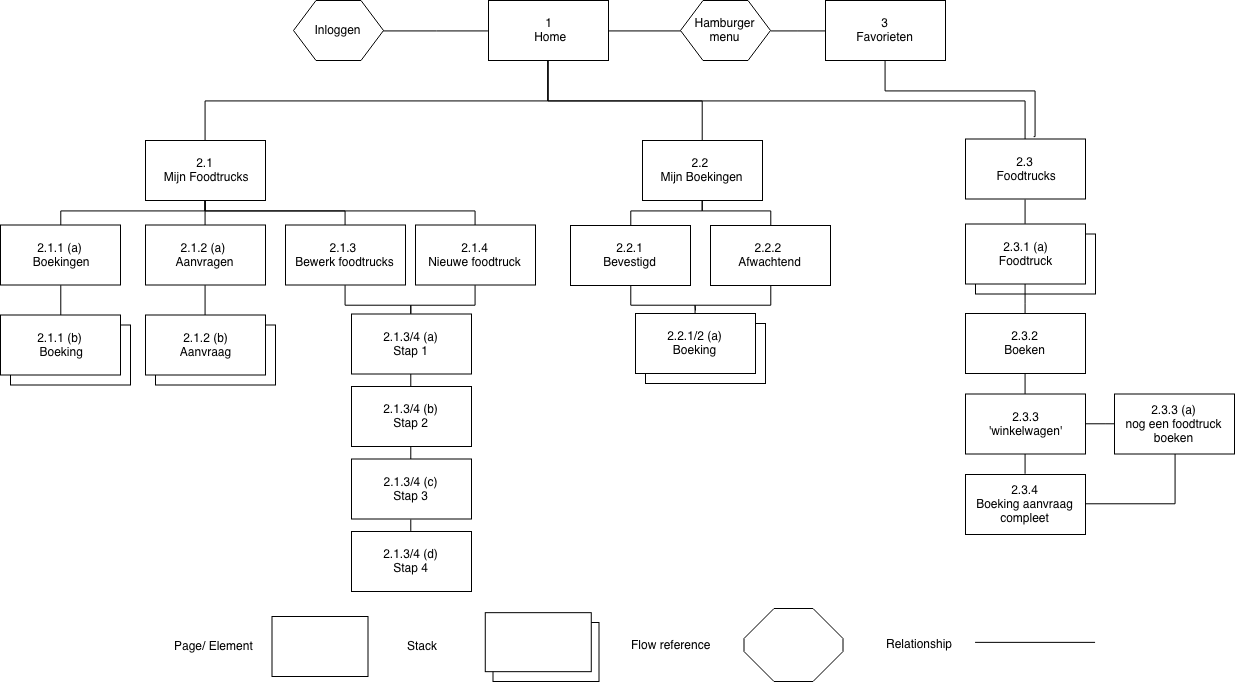

The diagram above was exported from draw.io. Its source (the exported page's mxGraphModel, read from the mxfile embedded in the PNG):
<mxGraphModel dx="2659" dy="821" grid="1" gridSize="10" guides="1" tooltips="1" connect="1" arrows="1" fold="1" page="1" pageScale="1" pageWidth="1169" pageHeight="827" math="0" shadow="0">
  <root>
    <mxCell id="0" />
    <mxCell id="1" parent="0" />
    <mxCell id="tMSy9C72Cy96yelAIiay-26" value="" style="rounded=0;whiteSpace=wrap;html=1;" parent="1" vertex="1">
      <mxGeometry x="-250" y="344.5" width="120" height="60" as="geometry" />
    </mxCell>
    <mxCell id="tMSy9C72Cy96yelAIiay-27" value="" style="rounded=0;whiteSpace=wrap;html=1;" parent="1" vertex="1">
      <mxGeometry x="-395" y="344.5" width="120" height="60" as="geometry" />
    </mxCell>
    <mxCell id="tMSy9C72Cy96yelAIiay-7" value="" style="rounded=0;whiteSpace=wrap;html=1;" parent="1" vertex="1">
      <mxGeometry x="570" y="253.5" width="120" height="60" as="geometry" />
    </mxCell>
    <mxCell id="3_SyMf_RnWBO-_Zw0aEw-7" style="edgeStyle=orthogonalEdgeStyle;rounded=0;orthogonalLoop=1;jettySize=auto;html=1;exitX=0;exitY=0.5;exitDx=0;exitDy=0;endArrow=none;endFill=0;" edge="1" parent="1" source="tMSy9C72Cy96yelAIiay-1" target="3_SyMf_RnWBO-_Zw0aEw-6">
      <mxGeometry relative="1" as="geometry" />
    </mxCell>
    <mxCell id="3_SyMf_RnWBO-_Zw0aEw-25" style="edgeStyle=orthogonalEdgeStyle;rounded=0;orthogonalLoop=1;jettySize=auto;html=1;exitX=1;exitY=0.5;exitDx=0;exitDy=0;entryX=0;entryY=0.5;entryDx=0;entryDy=0;endArrow=none;endFill=0;" edge="1" parent="1" source="tMSy9C72Cy96yelAIiay-1" target="3_SyMf_RnWBO-_Zw0aEw-24">
      <mxGeometry relative="1" as="geometry" />
    </mxCell>
    <mxCell id="3_SyMf_RnWBO-_Zw0aEw-28" style="edgeStyle=orthogonalEdgeStyle;rounded=0;orthogonalLoop=1;jettySize=auto;html=1;exitX=0.5;exitY=1;exitDx=0;exitDy=0;entryX=0.5;entryY=0;entryDx=0;entryDy=0;endArrow=none;endFill=0;" edge="1" parent="1" source="tMSy9C72Cy96yelAIiay-1" target="tMSy9C72Cy96yelAIiay-14">
      <mxGeometry relative="1" as="geometry" />
    </mxCell>
    <mxCell id="3_SyMf_RnWBO-_Zw0aEw-29" style="edgeStyle=orthogonalEdgeStyle;rounded=0;orthogonalLoop=1;jettySize=auto;html=1;exitX=0.5;exitY=1;exitDx=0;exitDy=0;endArrow=none;endFill=0;" edge="1" parent="1" source="tMSy9C72Cy96yelAIiay-1" target="tMSy9C72Cy96yelAIiay-3">
      <mxGeometry relative="1" as="geometry" />
    </mxCell>
    <mxCell id="3_SyMf_RnWBO-_Zw0aEw-30" style="edgeStyle=orthogonalEdgeStyle;rounded=0;orthogonalLoop=1;jettySize=auto;html=1;exitX=0.5;exitY=1;exitDx=0;exitDy=0;endArrow=none;endFill=0;" edge="1" parent="1" source="tMSy9C72Cy96yelAIiay-1" target="tMSy9C72Cy96yelAIiay-8">
      <mxGeometry relative="1" as="geometry">
        <Array as="points">
          <mxPoint x="143" y="120" />
          <mxPoint x="620" y="120" />
        </Array>
      </mxGeometry>
    </mxCell>
    <mxCell id="tMSy9C72Cy96yelAIiay-1" value="1&lt;br&gt;&amp;nbsp;Home" style="text;html=1;strokeColor=#000000;fillColor=#ffffff;align=center;verticalAlign=middle;whiteSpace=wrap;rounded=0;fontFamily=Helvetica;fontSize=12;fontColor=#000000;" parent="1" vertex="1">
      <mxGeometry x="83" y="20" width="120" height="60" as="geometry" />
    </mxCell>
    <mxCell id="3_SyMf_RnWBO-_Zw0aEw-44" style="edgeStyle=orthogonalEdgeStyle;rounded=0;orthogonalLoop=1;jettySize=auto;html=1;exitX=0.5;exitY=1;exitDx=0;exitDy=0;entryX=0.5;entryY=0;entryDx=0;entryDy=0;endArrow=none;endFill=0;" edge="1" parent="1" source="tMSy9C72Cy96yelAIiay-3" target="tMSy9C72Cy96yelAIiay-34">
      <mxGeometry relative="1" as="geometry">
        <Array as="points">
          <mxPoint x="297" y="230" />
          <mxPoint x="225" y="230" />
        </Array>
      </mxGeometry>
    </mxCell>
    <mxCell id="3_SyMf_RnWBO-_Zw0aEw-45" style="edgeStyle=orthogonalEdgeStyle;rounded=0;orthogonalLoop=1;jettySize=auto;html=1;exitX=0.5;exitY=1;exitDx=0;exitDy=0;entryX=0.5;entryY=0;entryDx=0;entryDy=0;endArrow=none;endFill=0;" edge="1" parent="1" source="tMSy9C72Cy96yelAIiay-3" target="tMSy9C72Cy96yelAIiay-36">
      <mxGeometry relative="1" as="geometry">
        <Array as="points">
          <mxPoint x="297" y="230" />
          <mxPoint x="365" y="230" />
        </Array>
      </mxGeometry>
    </mxCell>
    <mxCell id="tMSy9C72Cy96yelAIiay-3" value="2.2 &lt;br&gt;Mijn Boekingen&lt;br&gt;" style="rounded=0;whiteSpace=wrap;html=1;" parent="1" vertex="1">
      <mxGeometry x="237" y="160" width="120" height="60" as="geometry" />
    </mxCell>
    <mxCell id="3_SyMf_RnWBO-_Zw0aEw-58" style="edgeStyle=orthogonalEdgeStyle;rounded=0;orthogonalLoop=1;jettySize=auto;html=1;exitX=0.5;exitY=1;exitDx=0;exitDy=0;endArrow=none;endFill=0;" edge="1" parent="1" source="tMSy9C72Cy96yelAIiay-5" target="3_SyMf_RnWBO-_Zw0aEw-54">
      <mxGeometry relative="1" as="geometry" />
    </mxCell>
    <mxCell id="tMSy9C72Cy96yelAIiay-5" value="2.3.1 (a)&lt;br&gt;Foodtruck" style="rounded=0;whiteSpace=wrap;html=1;" parent="1" vertex="1">
      <mxGeometry x="560" y="243.5" width="120" height="60" as="geometry" />
    </mxCell>
    <mxCell id="3_SyMf_RnWBO-_Zw0aEw-49" style="edgeStyle=orthogonalEdgeStyle;rounded=0;orthogonalLoop=1;jettySize=auto;html=1;exitX=0.5;exitY=1;exitDx=0;exitDy=0;entryX=0.5;entryY=0;entryDx=0;entryDy=0;endArrow=none;endFill=0;" edge="1" parent="1" source="tMSy9C72Cy96yelAIiay-8" target="tMSy9C72Cy96yelAIiay-5">
      <mxGeometry relative="1" as="geometry" />
    </mxCell>
    <mxCell id="tMSy9C72Cy96yelAIiay-8" value="2.3&lt;br&gt;&amp;nbsp;Foodtrucks" style="rounded=0;whiteSpace=wrap;html=1;" parent="1" vertex="1">
      <mxGeometry x="560" y="158.5" width="120" height="60" as="geometry" />
    </mxCell>
    <mxCell id="3_SyMf_RnWBO-_Zw0aEw-32" style="edgeStyle=orthogonalEdgeStyle;rounded=0;orthogonalLoop=1;jettySize=auto;html=1;exitX=0.5;exitY=1;exitDx=0;exitDy=0;entryX=0.5;entryY=0;entryDx=0;entryDy=0;endArrow=none;endFill=0;" edge="1" parent="1" source="tMSy9C72Cy96yelAIiay-14" target="tMSy9C72Cy96yelAIiay-19">
      <mxGeometry relative="1" as="geometry" />
    </mxCell>
    <mxCell id="3_SyMf_RnWBO-_Zw0aEw-33" style="edgeStyle=orthogonalEdgeStyle;rounded=0;orthogonalLoop=1;jettySize=auto;html=1;exitX=0.5;exitY=1;exitDx=0;exitDy=0;entryX=0.5;entryY=0;entryDx=0;entryDy=0;endArrow=none;endFill=0;" edge="1" parent="1" source="tMSy9C72Cy96yelAIiay-14" target="tMSy9C72Cy96yelAIiay-18">
      <mxGeometry relative="1" as="geometry">
        <Array as="points">
          <mxPoint x="-200" y="230" />
          <mxPoint x="-345" y="230" />
        </Array>
      </mxGeometry>
    </mxCell>
    <mxCell id="3_SyMf_RnWBO-_Zw0aEw-34" style="edgeStyle=orthogonalEdgeStyle;rounded=0;orthogonalLoop=1;jettySize=auto;html=1;exitX=0.5;exitY=1;exitDx=0;exitDy=0;entryX=0.5;entryY=0;entryDx=0;entryDy=0;endArrow=none;endFill=0;" edge="1" parent="1" source="tMSy9C72Cy96yelAIiay-14" target="tMSy9C72Cy96yelAIiay-28">
      <mxGeometry relative="1" as="geometry">
        <Array as="points">
          <mxPoint x="-200" y="230" />
          <mxPoint x="-60" y="230" />
        </Array>
      </mxGeometry>
    </mxCell>
    <mxCell id="3_SyMf_RnWBO-_Zw0aEw-35" style="edgeStyle=orthogonalEdgeStyle;rounded=0;orthogonalLoop=1;jettySize=auto;html=1;exitX=0.5;exitY=1;exitDx=0;exitDy=0;entryX=0.5;entryY=0;entryDx=0;entryDy=0;endArrow=none;endFill=0;" edge="1" parent="1" source="tMSy9C72Cy96yelAIiay-14" target="3_SyMf_RnWBO-_Zw0aEw-5">
      <mxGeometry relative="1" as="geometry">
        <Array as="points">
          <mxPoint x="-200" y="230" />
          <mxPoint x="70" y="230" />
        </Array>
      </mxGeometry>
    </mxCell>
    <mxCell id="tMSy9C72Cy96yelAIiay-14" value="2.1&lt;br&gt;&amp;nbsp;Mijn Foodtrucks" style="rounded=0;whiteSpace=wrap;html=1;" parent="1" vertex="1">
      <mxGeometry x="-260" y="160" width="120" height="60" as="geometry" />
    </mxCell>
    <mxCell id="3_SyMf_RnWBO-_Zw0aEw-37" style="edgeStyle=orthogonalEdgeStyle;rounded=0;orthogonalLoop=1;jettySize=auto;html=1;exitX=0.5;exitY=1;exitDx=0;exitDy=0;entryX=0.5;entryY=0;entryDx=0;entryDy=0;endArrow=none;endFill=0;" edge="1" parent="1" source="tMSy9C72Cy96yelAIiay-18" target="tMSy9C72Cy96yelAIiay-22">
      <mxGeometry relative="1" as="geometry" />
    </mxCell>
    <mxCell id="tMSy9C72Cy96yelAIiay-18" value="2.1.1 (a)&lt;br&gt;&amp;nbsp;Boekingen" style="rounded=0;whiteSpace=wrap;html=1;" parent="1" vertex="1">
      <mxGeometry x="-405" y="244.5" width="120" height="60" as="geometry" />
    </mxCell>
    <mxCell id="3_SyMf_RnWBO-_Zw0aEw-36" style="edgeStyle=orthogonalEdgeStyle;rounded=0;orthogonalLoop=1;jettySize=auto;html=1;exitX=0.5;exitY=1;exitDx=0;exitDy=0;entryX=0.5;entryY=0;entryDx=0;entryDy=0;endArrow=none;endFill=0;" edge="1" parent="1" source="tMSy9C72Cy96yelAIiay-19" target="tMSy9C72Cy96yelAIiay-23">
      <mxGeometry relative="1" as="geometry" />
    </mxCell>
    <mxCell id="tMSy9C72Cy96yelAIiay-19" value="2.1.2 (a) &lt;br&gt;Aanvragen" style="rounded=0;whiteSpace=wrap;html=1;" parent="1" vertex="1">
      <mxGeometry x="-260" y="244.5" width="120" height="60" as="geometry" />
    </mxCell>
    <mxCell id="tMSy9C72Cy96yelAIiay-22" value="2.1.1 (b)&lt;br&gt;&amp;nbsp;Boeking" style="rounded=0;whiteSpace=wrap;html=1;" parent="1" vertex="1">
      <mxGeometry x="-405" y="334.5" width="120" height="60" as="geometry" />
    </mxCell>
    <mxCell id="tMSy9C72Cy96yelAIiay-23" value="2.1.2 (b)&lt;br&gt;Aanvraag&lt;br&gt;" style="rounded=0;whiteSpace=wrap;html=1;" parent="1" vertex="1">
      <mxGeometry x="-260" y="334.5" width="120" height="60" as="geometry" />
    </mxCell>
    <mxCell id="3_SyMf_RnWBO-_Zw0aEw-63" style="edgeStyle=orthogonalEdgeStyle;rounded=0;orthogonalLoop=1;jettySize=auto;html=1;exitX=0.5;exitY=1;exitDx=0;exitDy=0;entryX=0.5;entryY=0;entryDx=0;entryDy=0;endArrow=none;endFill=0;" edge="1" parent="1" source="tMSy9C72Cy96yelAIiay-28" target="3_SyMf_RnWBO-_Zw0aEw-1">
      <mxGeometry relative="1" as="geometry" />
    </mxCell>
    <mxCell id="tMSy9C72Cy96yelAIiay-28" value="2.1.3 &lt;br&gt;Bewerk foodtrucks" style="rounded=0;whiteSpace=wrap;html=1;" parent="1" vertex="1">
      <mxGeometry x="-120" y="244.5" width="120" height="60" as="geometry" />
    </mxCell>
    <mxCell id="tMSy9C72Cy96yelAIiay-31" value="" style="rounded=0;whiteSpace=wrap;html=1;" parent="1" vertex="1">
      <mxGeometry x="240" y="343" width="120" height="60" as="geometry" />
    </mxCell>
    <mxCell id="tMSy9C72Cy96yelAIiay-32" value="2.2.1/2 (a)&lt;br&gt;Boeking" style="rounded=0;whiteSpace=wrap;html=1;" parent="1" vertex="1">
      <mxGeometry x="230" y="333" width="120" height="60" as="geometry" />
    </mxCell>
    <mxCell id="3_SyMf_RnWBO-_Zw0aEw-66" style="edgeStyle=orthogonalEdgeStyle;rounded=0;orthogonalLoop=1;jettySize=auto;html=1;exitX=0.5;exitY=1;exitDx=0;exitDy=0;entryX=0.5;entryY=0;entryDx=0;entryDy=0;endArrow=none;endFill=0;" edge="1" parent="1" source="tMSy9C72Cy96yelAIiay-34" target="tMSy9C72Cy96yelAIiay-32">
      <mxGeometry relative="1" as="geometry" />
    </mxCell>
    <mxCell id="tMSy9C72Cy96yelAIiay-34" value="2.2.1&lt;br&gt;Bevestigd&lt;br&gt;" style="rounded=0;whiteSpace=wrap;html=1;" parent="1" vertex="1">
      <mxGeometry x="165" y="245" width="120" height="60" as="geometry" />
    </mxCell>
    <mxCell id="3_SyMf_RnWBO-_Zw0aEw-67" style="edgeStyle=orthogonalEdgeStyle;rounded=0;orthogonalLoop=1;jettySize=auto;html=1;exitX=0.5;exitY=1;exitDx=0;exitDy=0;endArrow=none;endFill=0;" edge="1" parent="1" source="tMSy9C72Cy96yelAIiay-36">
      <mxGeometry relative="1" as="geometry">
        <mxPoint x="290" y="330" as="targetPoint" />
      </mxGeometry>
    </mxCell>
    <mxCell id="tMSy9C72Cy96yelAIiay-36" value="2.2.2&amp;nbsp;&lt;br&gt;Afwachtend&lt;br&gt;" style="rounded=0;whiteSpace=wrap;html=1;" parent="1" vertex="1">
      <mxGeometry x="305" y="245" width="120" height="60" as="geometry" />
    </mxCell>
    <mxCell id="3_SyMf_RnWBO-_Zw0aEw-41" style="edgeStyle=orthogonalEdgeStyle;rounded=0;orthogonalLoop=1;jettySize=auto;html=1;exitX=0.5;exitY=1;exitDx=0;exitDy=0;entryX=0.5;entryY=0;entryDx=0;entryDy=0;endArrow=none;endFill=0;" edge="1" parent="1" source="3_SyMf_RnWBO-_Zw0aEw-1" target="3_SyMf_RnWBO-_Zw0aEw-2">
      <mxGeometry relative="1" as="geometry" />
    </mxCell>
    <mxCell id="3_SyMf_RnWBO-_Zw0aEw-1" value="2.1.3/4 (a)&lt;br&gt;Stap 1" style="rounded=0;whiteSpace=wrap;html=1;" vertex="1" parent="1">
      <mxGeometry x="-54" y="333.5" width="120" height="60" as="geometry" />
    </mxCell>
    <mxCell id="3_SyMf_RnWBO-_Zw0aEw-42" style="edgeStyle=orthogonalEdgeStyle;rounded=0;orthogonalLoop=1;jettySize=auto;html=1;exitX=0.5;exitY=1;exitDx=0;exitDy=0;entryX=0.5;entryY=0;entryDx=0;entryDy=0;endArrow=none;endFill=0;" edge="1" parent="1" source="3_SyMf_RnWBO-_Zw0aEw-2" target="3_SyMf_RnWBO-_Zw0aEw-3">
      <mxGeometry relative="1" as="geometry" />
    </mxCell>
    <mxCell id="3_SyMf_RnWBO-_Zw0aEw-2" value="2.1.3/4 (b)&lt;br&gt;Stap 2" style="rounded=0;whiteSpace=wrap;html=1;" vertex="1" parent="1">
      <mxGeometry x="-54" y="406" width="120" height="60" as="geometry" />
    </mxCell>
    <mxCell id="3_SyMf_RnWBO-_Zw0aEw-43" style="edgeStyle=orthogonalEdgeStyle;rounded=0;orthogonalLoop=1;jettySize=auto;html=1;exitX=0.5;exitY=1;exitDx=0;exitDy=0;entryX=0.5;entryY=0;entryDx=0;entryDy=0;endArrow=none;endFill=0;" edge="1" parent="1" source="3_SyMf_RnWBO-_Zw0aEw-3" target="3_SyMf_RnWBO-_Zw0aEw-4">
      <mxGeometry relative="1" as="geometry" />
    </mxCell>
    <mxCell id="3_SyMf_RnWBO-_Zw0aEw-3" value="2.1.3/4 (c)&lt;br&gt;Stap 3" style="rounded=0;whiteSpace=wrap;html=1;" vertex="1" parent="1">
      <mxGeometry x="-54" y="478.5" width="120" height="60" as="geometry" />
    </mxCell>
    <mxCell id="3_SyMf_RnWBO-_Zw0aEw-4" value="2.1.3/4 (d)&lt;br&gt;Stap 4&lt;br&gt;" style="rounded=0;whiteSpace=wrap;html=1;" vertex="1" parent="1">
      <mxGeometry x="-54" y="551" width="120" height="60" as="geometry" />
    </mxCell>
    <mxCell id="3_SyMf_RnWBO-_Zw0aEw-65" style="edgeStyle=orthogonalEdgeStyle;rounded=0;orthogonalLoop=1;jettySize=auto;html=1;exitX=0.5;exitY=1;exitDx=0;exitDy=0;entryX=0.5;entryY=0;entryDx=0;entryDy=0;endArrow=none;endFill=0;" edge="1" parent="1" source="3_SyMf_RnWBO-_Zw0aEw-5" target="3_SyMf_RnWBO-_Zw0aEw-1">
      <mxGeometry relative="1" as="geometry" />
    </mxCell>
    <mxCell id="3_SyMf_RnWBO-_Zw0aEw-5" value="2.1.4&lt;br&gt;Nieuwe foodtruck" style="rounded=0;whiteSpace=wrap;html=1;" vertex="1" parent="1">
      <mxGeometry x="10" y="244.5" width="120" height="60" as="geometry" />
    </mxCell>
    <mxCell id="3_SyMf_RnWBO-_Zw0aEw-6" value="Inloggen" style="shape=hexagon;perimeter=hexagonPerimeter2;whiteSpace=wrap;html=1;" vertex="1" parent="1">
      <mxGeometry x="-112" y="20" width="90" height="60" as="geometry" />
    </mxCell>
    <mxCell id="3_SyMf_RnWBO-_Zw0aEw-8" value="" style="group" vertex="1" connectable="0" parent="1">
      <mxGeometry x="-133.5" y="636" width="96" height="60" as="geometry" />
    </mxCell>
    <mxCell id="3_SyMf_RnWBO-_Zw0aEw-9" value="" style="rounded=0;whiteSpace=wrap;html=1;" vertex="1" parent="3_SyMf_RnWBO-_Zw0aEw-8">
      <mxGeometry width="96" height="60" as="geometry" />
    </mxCell>
    <mxCell id="3_SyMf_RnWBO-_Zw0aEw-10" value="" style="group" vertex="1" connectable="0" parent="1">
      <mxGeometry x="87.5" y="642" width="106" height="59" as="geometry" />
    </mxCell>
    <mxCell id="3_SyMf_RnWBO-_Zw0aEw-11" value="" style="group" vertex="1" connectable="0" parent="3_SyMf_RnWBO-_Zw0aEw-10">
      <mxGeometry width="106" height="59" as="geometry" />
    </mxCell>
    <mxCell id="3_SyMf_RnWBO-_Zw0aEw-12" value="" style="group" vertex="1" connectable="0" parent="3_SyMf_RnWBO-_Zw0aEw-11">
      <mxGeometry width="106" height="59" as="geometry" />
    </mxCell>
    <mxCell id="3_SyMf_RnWBO-_Zw0aEw-13" value="" style="rounded=0;whiteSpace=wrap;html=1;" vertex="1" parent="3_SyMf_RnWBO-_Zw0aEw-12">
      <mxGeometry width="106" height="59" as="geometry" />
    </mxCell>
    <mxCell id="3_SyMf_RnWBO-_Zw0aEw-14" value="" style="group" vertex="1" connectable="0" parent="3_SyMf_RnWBO-_Zw0aEw-12">
      <mxGeometry x="-7.729166666666667" y="-9.833333333333332" width="106" height="59" as="geometry" />
    </mxCell>
    <mxCell id="3_SyMf_RnWBO-_Zw0aEw-15" value="" style="rounded=0;whiteSpace=wrap;html=1;" vertex="1" parent="3_SyMf_RnWBO-_Zw0aEw-14">
      <mxGeometry width="106" height="59" as="geometry" />
    </mxCell>
    <mxCell id="3_SyMf_RnWBO-_Zw0aEw-18" value="" style="whiteSpace=wrap;html=1;shape=mxgraph.basic.octagon2;align=center;verticalAlign=middle;dx=15;" vertex="1" parent="1">
      <mxGeometry x="338.5" y="628" width="99" height="73" as="geometry" />
    </mxCell>
    <mxCell id="3_SyMf_RnWBO-_Zw0aEw-19" value="Page/ Element" style="text;html=1;" vertex="1" parent="1">
      <mxGeometry x="-233.5" y="651.5" width="88" height="30" as="geometry" />
    </mxCell>
    <mxCell id="3_SyMf_RnWBO-_Zw0aEw-20" value="Stack" style="text;html=1;" vertex="1" parent="1">
      <mxGeometry y="651.5" width="42" height="30" as="geometry" />
    </mxCell>
    <mxCell id="3_SyMf_RnWBO-_Zw0aEw-21" value="Flow reference" style="text;html=1;" vertex="1" parent="1">
      <mxGeometry x="223.5" y="651" width="92" height="30" as="geometry" />
    </mxCell>
    <mxCell id="3_SyMf_RnWBO-_Zw0aEw-22" value="Relationship" style="text;html=1;" vertex="1" parent="1">
      <mxGeometry x="478.5" y="649.5" width="70" height="30" as="geometry" />
    </mxCell>
    <mxCell id="3_SyMf_RnWBO-_Zw0aEw-23" style="edgeStyle=orthogonalEdgeStyle;rounded=0;html=1;jettySize=auto;orthogonalLoop=1;strokeColor=#000000;startArrow=none;startFill=0;endArrow=none;endFill=0;" edge="1" parent="1">
      <mxGeometry relative="1" as="geometry">
        <mxPoint x="689.5" y="662.5" as="sourcePoint" />
        <mxPoint x="569.5" y="662.5" as="targetPoint" />
        <Array as="points">
          <mxPoint x="569.5" y="662" />
        </Array>
      </mxGeometry>
    </mxCell>
    <mxCell id="3_SyMf_RnWBO-_Zw0aEw-27" style="edgeStyle=orthogonalEdgeStyle;rounded=0;orthogonalLoop=1;jettySize=auto;html=1;exitX=1;exitY=0.5;exitDx=0;exitDy=0;endArrow=none;endFill=0;" edge="1" parent="1" source="3_SyMf_RnWBO-_Zw0aEw-24" target="3_SyMf_RnWBO-_Zw0aEw-26">
      <mxGeometry relative="1" as="geometry" />
    </mxCell>
    <mxCell id="3_SyMf_RnWBO-_Zw0aEw-24" value="Hamburger&lt;br&gt;menu&lt;br&gt;" style="shape=hexagon;perimeter=hexagonPerimeter2;whiteSpace=wrap;html=1;" vertex="1" parent="1">
      <mxGeometry x="275" y="20" width="90" height="60" as="geometry" />
    </mxCell>
    <mxCell id="3_SyMf_RnWBO-_Zw0aEw-51" style="edgeStyle=orthogonalEdgeStyle;rounded=0;orthogonalLoop=1;jettySize=auto;html=1;exitX=0.5;exitY=1;exitDx=0;exitDy=0;entryX=0.571;entryY=-0.032;entryDx=0;entryDy=0;entryPerimeter=0;endArrow=none;endFill=0;" edge="1" parent="1" source="3_SyMf_RnWBO-_Zw0aEw-26" target="tMSy9C72Cy96yelAIiay-8">
      <mxGeometry relative="1" as="geometry">
        <Array as="points">
          <mxPoint x="480" y="110" />
          <mxPoint x="629" y="110" />
        </Array>
      </mxGeometry>
    </mxCell>
    <mxCell id="3_SyMf_RnWBO-_Zw0aEw-26" value="3&lt;br&gt;Favorieten&lt;br&gt;" style="rounded=0;whiteSpace=wrap;html=1;" vertex="1" parent="1">
      <mxGeometry x="420" y="20" width="120" height="60" as="geometry" />
    </mxCell>
    <mxCell id="3_SyMf_RnWBO-_Zw0aEw-59" style="edgeStyle=orthogonalEdgeStyle;rounded=0;orthogonalLoop=1;jettySize=auto;html=1;exitX=0.5;exitY=1;exitDx=0;exitDy=0;endArrow=none;endFill=0;" edge="1" parent="1" source="3_SyMf_RnWBO-_Zw0aEw-54" target="3_SyMf_RnWBO-_Zw0aEw-55">
      <mxGeometry relative="1" as="geometry" />
    </mxCell>
    <mxCell id="3_SyMf_RnWBO-_Zw0aEw-54" value="2.3.2&lt;br&gt;Boeken&lt;br&gt;" style="rounded=0;whiteSpace=wrap;html=1;" vertex="1" parent="1">
      <mxGeometry x="560" y="333" width="120" height="60" as="geometry" />
    </mxCell>
    <mxCell id="3_SyMf_RnWBO-_Zw0aEw-60" style="edgeStyle=orthogonalEdgeStyle;rounded=0;orthogonalLoop=1;jettySize=auto;html=1;exitX=0.5;exitY=1;exitDx=0;exitDy=0;entryX=0.5;entryY=0;entryDx=0;entryDy=0;endArrow=none;endFill=0;" edge="1" parent="1" source="3_SyMf_RnWBO-_Zw0aEw-55" target="3_SyMf_RnWBO-_Zw0aEw-56">
      <mxGeometry relative="1" as="geometry" />
    </mxCell>
    <mxCell id="3_SyMf_RnWBO-_Zw0aEw-61" style="edgeStyle=orthogonalEdgeStyle;rounded=0;orthogonalLoop=1;jettySize=auto;html=1;exitX=1;exitY=0.5;exitDx=0;exitDy=0;endArrow=none;endFill=0;" edge="1" parent="1" source="3_SyMf_RnWBO-_Zw0aEw-55" target="3_SyMf_RnWBO-_Zw0aEw-57">
      <mxGeometry relative="1" as="geometry" />
    </mxCell>
    <mxCell id="3_SyMf_RnWBO-_Zw0aEw-55" value="2.3.3&lt;br&gt;'winkelwagen'&lt;br&gt;" style="rounded=0;whiteSpace=wrap;html=1;" vertex="1" parent="1">
      <mxGeometry x="560" y="413.5" width="120" height="60" as="geometry" />
    </mxCell>
    <mxCell id="3_SyMf_RnWBO-_Zw0aEw-56" value="2.3.4&lt;br&gt;Boeking aanvraag compleet" style="rounded=0;whiteSpace=wrap;html=1;" vertex="1" parent="1">
      <mxGeometry x="560" y="494" width="120" height="60" as="geometry" />
    </mxCell>
    <mxCell id="3_SyMf_RnWBO-_Zw0aEw-62" style="edgeStyle=orthogonalEdgeStyle;rounded=0;orthogonalLoop=1;jettySize=auto;html=1;exitX=0.5;exitY=1;exitDx=0;exitDy=0;entryX=1;entryY=0.5;entryDx=0;entryDy=0;endArrow=none;endFill=0;" edge="1" parent="1" source="3_SyMf_RnWBO-_Zw0aEw-57" target="3_SyMf_RnWBO-_Zw0aEw-56">
      <mxGeometry relative="1" as="geometry" />
    </mxCell>
    <mxCell id="3_SyMf_RnWBO-_Zw0aEw-57" value="2.3.3 (a)&lt;br&gt;nog een foodtruck boeken&lt;br&gt;" style="rounded=0;whiteSpace=wrap;html=1;" vertex="1" parent="1">
      <mxGeometry x="709" y="413.5" width="120" height="60" as="geometry" />
    </mxCell>
  </root>
</mxGraphModel>